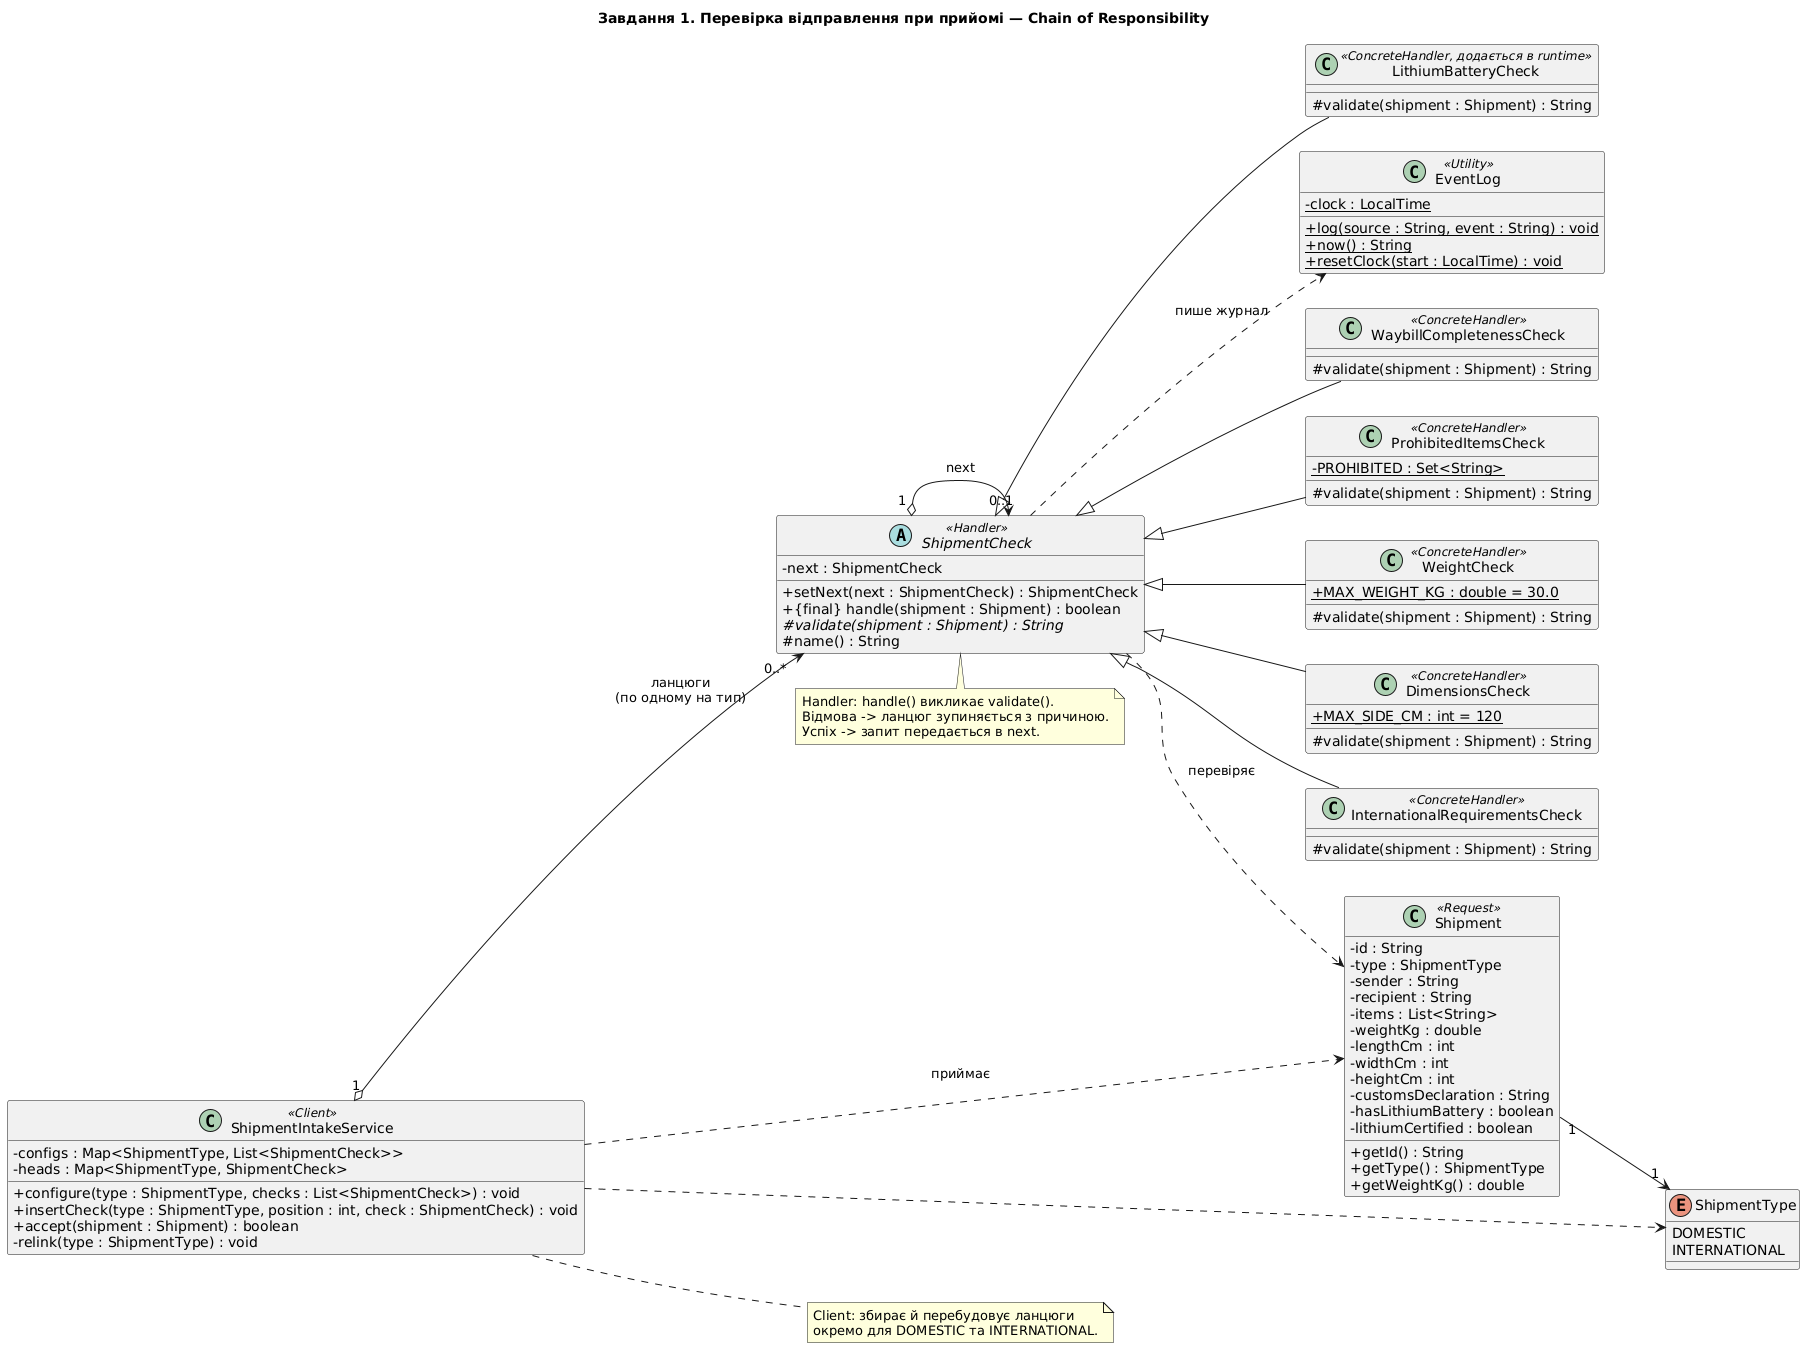

The diagram above was rendered by PlantUML. Its source (embedded in the PNG):
@startuml
title Завдання 1. Перевірка відправлення при прийомі — Chain of Responsibility
skinparam classAttributeIconSize 0
skinparam shadowing false
left to right direction

enum ShipmentType {
  DOMESTIC
  INTERNATIONAL
}

class Shipment <<Request>> {
  -id : String
  -type : ShipmentType
  -sender : String
  -recipient : String
  -items : List<String>
  -weightKg : double
  -lengthCm : int
  -widthCm : int
  -heightCm : int
  -customsDeclaration : String
  -hasLithiumBattery : boolean
  -lithiumCertified : boolean
  +getId() : String
  +getType() : ShipmentType
  +getWeightKg() : double
}

class ShipmentIntakeService <<Client>> {
  -configs : Map<ShipmentType, List<ShipmentCheck>>
  -heads : Map<ShipmentType, ShipmentCheck>
  +configure(type : ShipmentType, checks : List<ShipmentCheck>) : void
  +insertCheck(type : ShipmentType, position : int, check : ShipmentCheck) : void
  +accept(shipment : Shipment) : boolean
  -relink(type : ShipmentType) : void
}

abstract class ShipmentCheck <<Handler>> {
  -next : ShipmentCheck
  +setNext(next : ShipmentCheck) : ShipmentCheck
  +{final} handle(shipment : Shipment) : boolean
  #{abstract} validate(shipment : Shipment) : String
  #name() : String
}

class WaybillCompletenessCheck <<ConcreteHandler>> {
  #validate(shipment : Shipment) : String
}
class ProhibitedItemsCheck <<ConcreteHandler>> {
  -{static} PROHIBITED : Set<String>
  #validate(shipment : Shipment) : String
}
class WeightCheck <<ConcreteHandler>> {
  +{static} MAX_WEIGHT_KG : double = 30.0
  #validate(shipment : Shipment) : String
}
class DimensionsCheck <<ConcreteHandler>> {
  +{static} MAX_SIDE_CM : int = 120
  #validate(shipment : Shipment) : String
}
class InternationalRequirementsCheck <<ConcreteHandler>> {
  #validate(shipment : Shipment) : String
}
class LithiumBatteryCheck <<ConcreteHandler, додається в runtime>> {
  #validate(shipment : Shipment) : String
}

class EventLog <<Utility>> {
  -{static} clock : LocalTime
  +{static} log(source : String, event : String) : void
  +{static} now() : String
  +{static} resetClock(start : LocalTime) : void
}

ShipmentIntakeService "1" o--> "0..*" ShipmentCheck : ланцюги\n(по одному на тип)
ShipmentIntakeService ..> Shipment : приймає
ShipmentIntakeService ..> ShipmentType
ShipmentCheck "1" o--> "0..1" ShipmentCheck : next
ShipmentCheck ..> Shipment : перевіряє
ShipmentCheck ..> EventLog : пише журнал
Shipment "1" --> "1" ShipmentType

ShipmentCheck <|-- WaybillCompletenessCheck
ShipmentCheck <|-- ProhibitedItemsCheck
ShipmentCheck <|-- WeightCheck
ShipmentCheck <|-- DimensionsCheck
ShipmentCheck <|-- InternationalRequirementsCheck
ShipmentCheck <|-- LithiumBatteryCheck

note bottom of ShipmentCheck
  Handler: handle() викликає validate().
  Відмова -> ланцюг зупиняється з причиною.
  Успіх -> запит передається в next.
end note

note right of ShipmentIntakeService
  Client: збирає й перебудовує ланцюги
  окремо для DOMESTIC та INTERNATIONAL.
end note
@enduml